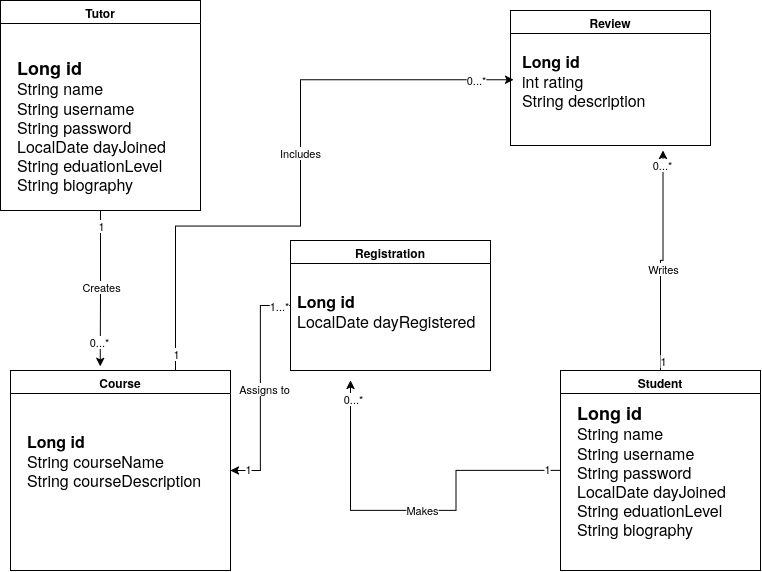

The diagram above was exported from draw.io. Its source (the exported page's mxGraphModel, read from the mxfile embedded in the PNG):
<mxGraphModel dx="1094" dy="598" grid="1" gridSize="10" guides="1" tooltips="1" connect="1" arrows="1" fold="1" page="1" pageScale="1" pageWidth="850" pageHeight="1100" math="0" shadow="0">
  <root>
    <mxCell id="0" />
    <mxCell id="1" parent="0" />
    <mxCell id="zcIL-_Tqaigq9uiMqrM5-1" parent="1" style="swimlane;whiteSpace=wrap;html=1;" value="Tutor" vertex="1">
      <mxGeometry height="210" width="200" x="40" y="40" as="geometry" />
    </mxCell>
    <mxCell id="zcIL-_Tqaigq9uiMqrM5-6" parent="zcIL-_Tqaigq9uiMqrM5-1" style="text;html=1;whiteSpace=wrap;strokeColor=none;fillColor=none;align=left;verticalAlign=middle;rounded=0;" value="&lt;div align=&quot;left&quot;&gt;&lt;font style=&quot;font-size: 18px;&quot;&gt;&lt;b&gt;Long id&lt;/b&gt;&lt;/font&gt;&lt;/div&gt;&lt;div align=&quot;left&quot;&gt;&lt;font size=&quot;3&quot;&gt;String name&lt;/font&gt;&lt;/div&gt;&lt;div align=&quot;left&quot;&gt;&lt;font size=&quot;3&quot;&gt;String username&lt;/font&gt;&lt;/div&gt;&lt;div align=&quot;left&quot;&gt;&lt;font size=&quot;3&quot;&gt;String password&lt;/font&gt;&lt;/div&gt;&lt;div align=&quot;left&quot;&gt;&lt;font size=&quot;3&quot;&gt;LocalDate dayJoined&lt;/font&gt;&lt;/div&gt;&lt;div align=&quot;left&quot;&gt;&lt;font size=&quot;3&quot;&gt;String eduationLevel&lt;/font&gt;&lt;/div&gt;&lt;div align=&quot;left&quot;&gt;&lt;font size=&quot;3&quot;&gt;String biography&lt;/font&gt;&lt;/div&gt;" vertex="1">
      <mxGeometry height="165" width="170" x="15" y="42.5" as="geometry" />
    </mxCell>
    <mxCell id="zcIL-_Tqaigq9uiMqrM5-2" parent="1" style="swimlane;whiteSpace=wrap;html=1;" value="Registration" vertex="1">
      <mxGeometry height="130" width="200" x="330" y="280" as="geometry" />
    </mxCell>
    <mxCell id="zcIL-_Tqaigq9uiMqrM5-10" parent="zcIL-_Tqaigq9uiMqrM5-2" style="text;html=1;whiteSpace=wrap;strokeColor=none;fillColor=none;align=left;verticalAlign=middle;rounded=0;" value="&lt;div align=&quot;left&quot;&gt;&lt;b&gt;&lt;font style=&quot;font-size: 16px;&quot;&gt;Long id&lt;/font&gt;&lt;/b&gt;&lt;/div&gt;&lt;div align=&quot;left&quot;&gt;&lt;font style=&quot;font-size: 16px;&quot;&gt;LocalDate dayRegistered&lt;/font&gt;&lt;/div&gt;&lt;div align=&quot;left&quot;&gt;&lt;font style=&quot;font-size: 16px;&quot;&gt;&lt;br&gt;&lt;/font&gt;&lt;/div&gt;" vertex="1">
      <mxGeometry height="120" width="190" x="5" y="20" as="geometry" />
    </mxCell>
    <mxCell id="zcIL-_Tqaigq9uiMqrM5-13" edge="1" parent="1" source="zcIL-_Tqaigq9uiMqrM5-2" style="edgeStyle=orthogonalEdgeStyle;rounded=0;orthogonalLoop=1;jettySize=auto;html=1;exitX=0;exitY=0.5;exitDx=0;exitDy=0;entryX=1;entryY=0.5;entryDx=0;entryDy=0;defaultLabelBackgroundColor=page;" target="zcIL-_Tqaigq9uiMqrM5-4">
      <mxGeometry relative="1" as="geometry" />
    </mxCell>
    <mxCell id="zcIL-_Tqaigq9uiMqrM5-14" connectable="0" parent="zcIL-_Tqaigq9uiMqrM5-13" style="edgeLabel;html=1;align=center;verticalAlign=middle;resizable=0;points=[];inheritText=1;defaultLabelBackgroundColor=page;" value="Assigns to" vertex="1">
      <mxGeometry relative="1" x="0.0061" y="3" as="geometry">
        <mxPoint as="offset" />
      </mxGeometry>
    </mxCell>
    <mxCell id="zcIL-_Tqaigq9uiMqrM5-15" connectable="0" parent="zcIL-_Tqaigq9uiMqrM5-13" style="edgeLabel;html=1;align=center;verticalAlign=middle;resizable=0;points=[];inheritText=1;defaultLabelBackgroundColor=page;" value="1...*" vertex="1">
      <mxGeometry relative="1" x="-0.8909" as="geometry">
        <mxPoint as="offset" />
      </mxGeometry>
    </mxCell>
    <mxCell id="zcIL-_Tqaigq9uiMqrM5-16" connectable="0" parent="zcIL-_Tqaigq9uiMqrM5-13" style="edgeLabel;html=1;align=center;verticalAlign=middle;resizable=0;points=[];inheritText=1;defaultLabelBackgroundColor=page;" value="1" vertex="1">
      <mxGeometry relative="1" x="0.8489" y="-2" as="geometry">
        <mxPoint as="offset" />
      </mxGeometry>
    </mxCell>
    <mxCell id="zcIL-_Tqaigq9uiMqrM5-25" edge="1" parent="1" source="zcIL-_Tqaigq9uiMqrM5-3" style="edgeStyle=orthogonalEdgeStyle;rounded=0;orthogonalLoop=1;jettySize=auto;html=1;exitX=0.5;exitY=0;exitDx=0;exitDy=0;entryX=0.75;entryY=1;entryDx=0;entryDy=0;defaultLabelBackgroundColor=page;" target="zcIL-_Tqaigq9uiMqrM5-11">
      <mxGeometry relative="1" as="geometry" />
    </mxCell>
    <mxCell id="zcIL-_Tqaigq9uiMqrM5-26" connectable="0" parent="zcIL-_Tqaigq9uiMqrM5-25" style="edgeLabel;html=1;align=center;verticalAlign=middle;resizable=0;points=[];inheritText=1;defaultLabelBackgroundColor=page;" value="Writes" vertex="1">
      <mxGeometry relative="1" x="-0.0831" y="-2" as="geometry">
        <mxPoint as="offset" />
      </mxGeometry>
    </mxCell>
    <mxCell id="zcIL-_Tqaigq9uiMqrM5-27" connectable="0" parent="zcIL-_Tqaigq9uiMqrM5-25" style="edgeLabel;html=1;align=center;verticalAlign=middle;resizable=0;points=[];inheritText=1;defaultLabelBackgroundColor=page;" value="1" vertex="1">
      <mxGeometry relative="1" x="-0.9101" y="-2" as="geometry">
        <mxPoint as="offset" />
      </mxGeometry>
    </mxCell>
    <mxCell id="zcIL-_Tqaigq9uiMqrM5-28" connectable="0" parent="zcIL-_Tqaigq9uiMqrM5-25" style="edgeLabel;html=1;align=center;verticalAlign=middle;resizable=0;points=[];inheritText=1;defaultLabelBackgroundColor=page;" value="0...*" vertex="1">
      <mxGeometry relative="1" x="0.8742" y="2" as="geometry">
        <mxPoint x="1" y="1" as="offset" />
      </mxGeometry>
    </mxCell>
    <mxCell id="zcIL-_Tqaigq9uiMqrM5-29" edge="1" parent="1" source="zcIL-_Tqaigq9uiMqrM5-3" style="edgeStyle=orthogonalEdgeStyle;rounded=0;orthogonalLoop=1;jettySize=auto;html=1;exitX=0;exitY=0.5;exitDx=0;exitDy=0;defaultLabelBackgroundColor=page;" target="zcIL-_Tqaigq9uiMqrM5-10">
      <mxGeometry relative="1" x="-0.4211" as="geometry">
        <Array as="points">
          <mxPoint x="495.5" y="510" />
          <mxPoint x="495.5" y="550" />
          <mxPoint x="390" y="550" />
        </Array>
        <mxPoint x="390" y="520" as="targetPoint" />
      </mxGeometry>
    </mxCell>
    <mxCell id="zcIL-_Tqaigq9uiMqrM5-30" connectable="0" parent="zcIL-_Tqaigq9uiMqrM5-29" style="edgeLabel;html=1;align=center;verticalAlign=middle;resizable=0;points=[];inheritText=1;defaultLabelBackgroundColor=page;" value="Makes" vertex="1">
      <mxGeometry relative="1" x="-0.0579" y="-1" as="geometry">
        <mxPoint as="offset" />
      </mxGeometry>
    </mxCell>
    <mxCell id="zcIL-_Tqaigq9uiMqrM5-31" connectable="0" parent="zcIL-_Tqaigq9uiMqrM5-29" style="edgeLabel;html=1;align=center;verticalAlign=middle;resizable=0;points=[];inheritText=1;defaultLabelBackgroundColor=page;" value="1" vertex="1">
      <mxGeometry relative="1" x="-0.9263" y="-2" as="geometry">
        <mxPoint as="offset" />
      </mxGeometry>
    </mxCell>
    <mxCell id="zcIL-_Tqaigq9uiMqrM5-32" connectable="0" parent="zcIL-_Tqaigq9uiMqrM5-29" style="edgeLabel;html=1;align=center;verticalAlign=middle;resizable=0;points=[];inheritText=1;defaultLabelBackgroundColor=page;" value="0...*" vertex="1">
      <mxGeometry relative="1" x="0.9053" y="-2" as="geometry">
        <mxPoint as="offset" />
      </mxGeometry>
    </mxCell>
    <mxCell id="zcIL-_Tqaigq9uiMqrM5-3" parent="1" style="swimlane;whiteSpace=wrap;html=1;" value="Student" vertex="1">
      <mxGeometry height="200" width="200" x="600" y="410" as="geometry" />
    </mxCell>
    <mxCell id="zcIL-_Tqaigq9uiMqrM5-7" parent="zcIL-_Tqaigq9uiMqrM5-3" style="text;html=1;whiteSpace=wrap;strokeColor=none;fillColor=none;align=left;verticalAlign=middle;rounded=0;" value="&lt;div align=&quot;left&quot;&gt;&lt;font style=&quot;font-size: 18px;&quot;&gt;&lt;b&gt;Long id&lt;/b&gt;&lt;/font&gt;&lt;/div&gt;&lt;div align=&quot;left&quot;&gt;&lt;font size=&quot;3&quot;&gt;String name&lt;/font&gt;&lt;/div&gt;&lt;div align=&quot;left&quot;&gt;&lt;font size=&quot;3&quot;&gt;String username&lt;/font&gt;&lt;/div&gt;&lt;div align=&quot;left&quot;&gt;&lt;font size=&quot;3&quot;&gt;String password&lt;/font&gt;&lt;/div&gt;&lt;div align=&quot;left&quot;&gt;&lt;font size=&quot;3&quot;&gt;LocalDate dayJoined&lt;/font&gt;&lt;/div&gt;&lt;div align=&quot;left&quot;&gt;&lt;font size=&quot;3&quot;&gt;String eduationLevel&lt;/font&gt;&lt;/div&gt;&lt;div align=&quot;left&quot;&gt;&lt;font size=&quot;3&quot;&gt;String biography&lt;/font&gt;&lt;/div&gt;" vertex="1">
      <mxGeometry height="30" width="170" x="15" y="85" as="geometry" />
    </mxCell>
    <mxCell id="zcIL-_Tqaigq9uiMqrM5-17" edge="1" parent="1" source="zcIL-_Tqaigq9uiMqrM5-4" style="edgeStyle=orthogonalEdgeStyle;rounded=0;orthogonalLoop=1;jettySize=auto;html=1;exitX=0.75;exitY=0;exitDx=0;exitDy=0;defaultLabelBackgroundColor=page;entryX=-0.036;entryY=0.41;entryDx=0;entryDy=0;entryPerimeter=0;" target="zcIL-_Tqaigq9uiMqrM5-11">
      <mxGeometry relative="1" x="-0.1478" as="geometry">
        <Array as="points">
          <mxPoint x="215" y="265.5" />
          <mxPoint x="340" y="265.5" />
          <mxPoint x="340" y="119.2" />
        </Array>
        <mxPoint x="460" y="120" as="targetPoint" />
      </mxGeometry>
    </mxCell>
    <mxCell id="zcIL-_Tqaigq9uiMqrM5-18" connectable="0" parent="zcIL-_Tqaigq9uiMqrM5-17" style="edgeLabel;html=1;align=center;verticalAlign=middle;resizable=0;points=[];inheritText=1;defaultLabelBackgroundColor=page;" value="Includes" vertex="1">
      <mxGeometry relative="1" x="0.0907" y="1" as="geometry">
        <mxPoint as="offset" />
      </mxGeometry>
    </mxCell>
    <mxCell id="zcIL-_Tqaigq9uiMqrM5-19" connectable="0" parent="zcIL-_Tqaigq9uiMqrM5-17" style="edgeLabel;html=1;align=center;verticalAlign=middle;resizable=0;points=[];inheritText=1;defaultLabelBackgroundColor=page;" value="1" vertex="1">
      <mxGeometry relative="1" x="-0.9459" as="geometry">
        <mxPoint as="offset" />
      </mxGeometry>
    </mxCell>
    <mxCell id="zcIL-_Tqaigq9uiMqrM5-20" connectable="0" parent="zcIL-_Tqaigq9uiMqrM5-17" style="edgeLabel;html=1;align=center;verticalAlign=middle;resizable=0;points=[];inheritText=1;defaultLabelBackgroundColor=page;" value="0...*" vertex="1">
      <mxGeometry relative="1" x="0.8787" as="geometry">
        <mxPoint as="offset" />
      </mxGeometry>
    </mxCell>
    <mxCell id="zcIL-_Tqaigq9uiMqrM5-4" parent="1" style="swimlane;whiteSpace=wrap;html=1;" value="Course" vertex="1">
      <mxGeometry height="200" width="220" x="50" y="410" as="geometry" />
    </mxCell>
    <mxCell id="zcIL-_Tqaigq9uiMqrM5-8" parent="zcIL-_Tqaigq9uiMqrM5-4" style="text;html=1;whiteSpace=wrap;strokeColor=none;fillColor=none;align=left;verticalAlign=middle;rounded=0;" value="&lt;div align=&quot;left&quot;&gt;&lt;b&gt;&lt;font style=&quot;font-size: 16px;&quot;&gt;Long id&lt;/font&gt;&lt;/b&gt;&lt;/div&gt;&lt;div align=&quot;left&quot;&gt;&lt;font style=&quot;font-size: 16px;&quot;&gt;String &lt;font&gt;courseName&lt;/font&gt;&lt;/font&gt;&lt;/div&gt;&lt;div align=&quot;left&quot;&gt;&lt;font style=&quot;font-size: 16px;&quot;&gt;String &lt;font&gt;courseDescription&lt;/font&gt;&lt;/font&gt;&lt;/div&gt;&lt;div align=&quot;left&quot;&gt;&lt;font style=&quot;font-size: 16px;&quot;&gt;&lt;br&gt;&lt;/font&gt;&lt;/div&gt;" vertex="1">
      <mxGeometry height="120" width="190" x="15" y="40" as="geometry" />
    </mxCell>
    <mxCell id="zcIL-_Tqaigq9uiMqrM5-5" parent="1" style="swimlane;whiteSpace=wrap;html=1;" value="Review" vertex="1">
      <mxGeometry height="135" width="200" x="550" y="50" as="geometry" />
    </mxCell>
    <mxCell id="zcIL-_Tqaigq9uiMqrM5-11" parent="zcIL-_Tqaigq9uiMqrM5-5" style="text;html=1;whiteSpace=wrap;strokeColor=none;fillColor=none;align=left;verticalAlign=middle;rounded=0;" value="&lt;div align=&quot;left&quot;&gt;&lt;font style=&quot;font-size: 16px;&quot;&gt;&lt;b&gt;&lt;font&gt;Long id&lt;/font&gt;&lt;/b&gt;&lt;/font&gt;&lt;/div&gt;&lt;div align=&quot;left&quot;&gt;&lt;font style=&quot;font-size: 16px;&quot;&gt;int rating&lt;/font&gt;&lt;/div&gt;&lt;div align=&quot;left&quot;&gt;&lt;font style=&quot;font-size: 16px;&quot;&gt;String description&lt;/font&gt;&lt;/div&gt;&lt;div align=&quot;left&quot;&gt;&lt;font style=&quot;font-size: 16px;&quot;&gt;&lt;br&gt;&lt;/font&gt;&lt;/div&gt;" vertex="1">
      <mxGeometry height="120" width="190" x="10" y="20" as="geometry" />
    </mxCell>
    <mxCell id="zcIL-_Tqaigq9uiMqrM5-21" edge="1" parent="1" source="zcIL-_Tqaigq9uiMqrM5-1" style="edgeStyle=orthogonalEdgeStyle;rounded=0;orthogonalLoop=1;jettySize=auto;html=1;exitX=0.5;exitY=1;exitDx=0;exitDy=0;entryX=0.408;entryY=-0.021;entryDx=0;entryDy=0;entryPerimeter=0;defaultLabelBackgroundColor=page;" target="zcIL-_Tqaigq9uiMqrM5-4">
      <mxGeometry relative="1" as="geometry" />
    </mxCell>
    <mxCell id="zcIL-_Tqaigq9uiMqrM5-22" connectable="0" parent="zcIL-_Tqaigq9uiMqrM5-21" style="edgeLabel;html=1;align=center;verticalAlign=middle;resizable=0;points=[];inheritText=1;defaultLabelBackgroundColor=page;" value="Creates" vertex="1">
      <mxGeometry relative="1" x="-0.0128" y="1" as="geometry">
        <mxPoint y="2" as="offset" />
      </mxGeometry>
    </mxCell>
    <mxCell id="zcIL-_Tqaigq9uiMqrM5-23" connectable="0" parent="zcIL-_Tqaigq9uiMqrM5-21" style="edgeLabel;html=1;align=center;verticalAlign=middle;resizable=0;points=[];inheritText=1;defaultLabelBackgroundColor=page;" value="1" vertex="1">
      <mxGeometry relative="1" x="-0.7949" as="geometry">
        <mxPoint as="offset" />
      </mxGeometry>
    </mxCell>
    <mxCell id="zcIL-_Tqaigq9uiMqrM5-24" connectable="0" parent="zcIL-_Tqaigq9uiMqrM5-21" style="edgeLabel;html=1;align=center;verticalAlign=middle;resizable=0;points=[];inheritText=1;defaultLabelBackgroundColor=page;" value="0...*" vertex="1">
      <mxGeometry relative="1" x="0.709" y="-1" as="geometry">
        <mxPoint y="-1" as="offset" />
      </mxGeometry>
    </mxCell>
  </root>
</mxGraphModel>